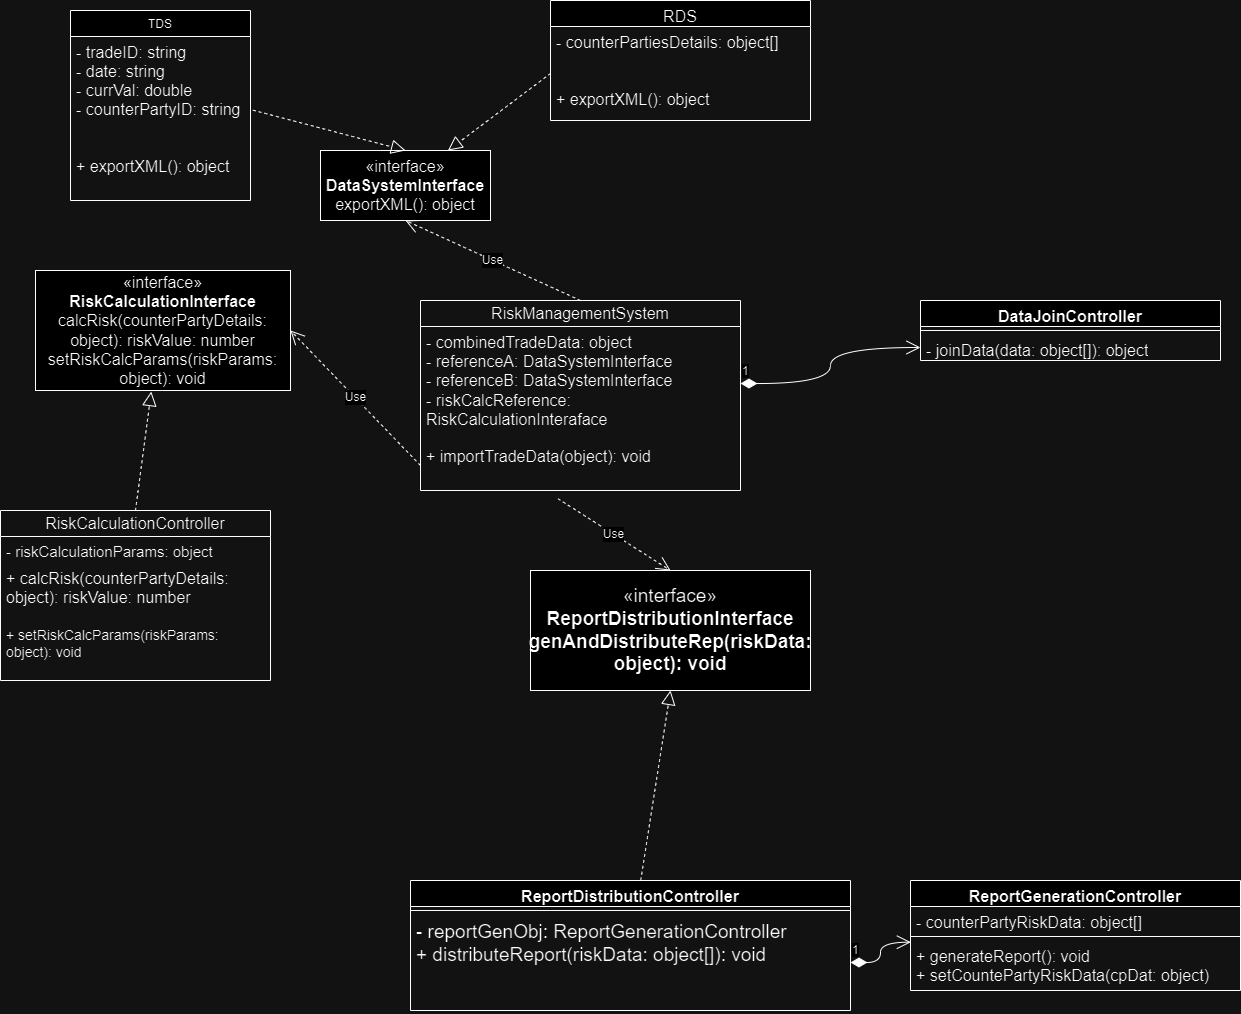

The diagram above was exported from draw.io. Its source (the exported page's mxGraphModel, read from the mxfile embedded in the PNG):
<mxGraphModel dx="2246" dy="1380" grid="1" gridSize="10" guides="1" tooltips="1" connect="1" arrows="1" fold="1" page="1" pageScale="1" pageWidth="1600" pageHeight="900" math="0" shadow="0">
  <root>
    <mxCell id="WIyWlLk6GJQsqaUBKTNV-0" />
    <mxCell id="WIyWlLk6GJQsqaUBKTNV-1" parent="WIyWlLk6GJQsqaUBKTNV-0" />
    <mxCell id="zkfFHV4jXpPFQw0GAbJ--6" value="TDS" style="swimlane;fontStyle=0;align=center;verticalAlign=top;childLayout=stackLayout;horizontal=1;startSize=26;horizontalStack=0;resizeParent=1;resizeLast=0;collapsible=1;marginBottom=0;rounded=0;shadow=0;strokeWidth=1;" parent="WIyWlLk6GJQsqaUBKTNV-1" vertex="1">
      <mxGeometry x="100" y="240" width="180" height="190" as="geometry">
        <mxRectangle x="130" y="380" width="160" height="26" as="alternateBounds" />
      </mxGeometry>
    </mxCell>
    <mxCell id="zkfFHV4jXpPFQw0GAbJ--11" value="- tradeID: string&#10;- date: string&#10;- currVal: double&#10;- counterPartyID: string&#10;&#10;&#10;+ exportXML(): object" style="text;align=left;verticalAlign=top;spacingLeft=4;spacingRight=4;overflow=hidden;rotatable=0;points=[[0,0.5],[1,0.5]];portConstraint=eastwest;fontSize=16;" parent="zkfFHV4jXpPFQw0GAbJ--6" vertex="1">
      <mxGeometry y="26" width="180" height="164" as="geometry" />
    </mxCell>
    <mxCell id="ZxSJRPJsvbvhy5GPmj8R-3" value="«interface»&lt;br&gt;&lt;b&gt;DataSystemInterface&lt;/b&gt;&lt;br&gt;exportXML(): object" style="html=1;whiteSpace=wrap;fontSize=16;" vertex="1" parent="WIyWlLk6GJQsqaUBKTNV-1">
      <mxGeometry x="350" y="380" width="170" height="70" as="geometry" />
    </mxCell>
    <mxCell id="ZxSJRPJsvbvhy5GPmj8R-4" value="" style="endArrow=block;dashed=1;endFill=0;endSize=12;html=1;rounded=0;fontSize=12;curved=1;exitX=1.013;exitY=0.449;exitDx=0;exitDy=0;exitPerimeter=0;entryX=0.5;entryY=0;entryDx=0;entryDy=0;" edge="1" parent="WIyWlLk6GJQsqaUBKTNV-1" source="zkfFHV4jXpPFQw0GAbJ--11" target="ZxSJRPJsvbvhy5GPmj8R-3">
      <mxGeometry width="160" relative="1" as="geometry">
        <mxPoint x="320" y="410" as="sourcePoint" />
        <mxPoint x="480" y="410" as="targetPoint" />
      </mxGeometry>
    </mxCell>
    <mxCell id="ZxSJRPJsvbvhy5GPmj8R-5" value="RDS" style="swimlane;fontStyle=0;align=center;verticalAlign=top;childLayout=stackLayout;horizontal=1;startSize=26;horizontalStack=0;resizeParent=1;resizeLast=0;collapsible=1;marginBottom=0;rounded=0;shadow=0;strokeWidth=1;fontSize=16;" vertex="1" parent="WIyWlLk6GJQsqaUBKTNV-1">
      <mxGeometry x="580" y="230" width="260" height="120" as="geometry">
        <mxRectangle x="130" y="380" width="160" height="26" as="alternateBounds" />
      </mxGeometry>
    </mxCell>
    <mxCell id="ZxSJRPJsvbvhy5GPmj8R-6" value="- counterPartiesDetails: object[]&#10;&#10;&#10;+ exportXML(): object" style="text;align=left;verticalAlign=top;spacingLeft=4;spacingRight=4;overflow=hidden;rotatable=0;points=[[0,0.5],[1,0.5]];portConstraint=eastwest;fontSize=16;" vertex="1" parent="ZxSJRPJsvbvhy5GPmj8R-5">
      <mxGeometry y="26" width="260" height="94" as="geometry" />
    </mxCell>
    <mxCell id="ZxSJRPJsvbvhy5GPmj8R-7" value="" style="endArrow=block;dashed=1;endFill=0;endSize=12;html=1;rounded=0;fontSize=12;curved=1;exitX=0;exitY=0.5;exitDx=0;exitDy=0;entryX=0.75;entryY=0;entryDx=0;entryDy=0;" edge="1" parent="WIyWlLk6GJQsqaUBKTNV-1" source="ZxSJRPJsvbvhy5GPmj8R-6" target="ZxSJRPJsvbvhy5GPmj8R-3">
      <mxGeometry width="160" relative="1" as="geometry">
        <mxPoint x="320" y="410" as="sourcePoint" />
        <mxPoint x="480" y="410" as="targetPoint" />
      </mxGeometry>
    </mxCell>
    <mxCell id="ZxSJRPJsvbvhy5GPmj8R-8" value="RiskManagementSystem" style="swimlane;fontStyle=0;childLayout=stackLayout;horizontal=1;startSize=26;fillColor=none;horizontalStack=0;resizeParent=1;resizeParentMax=0;resizeLast=0;collapsible=1;marginBottom=0;whiteSpace=wrap;html=1;fontSize=16;" vertex="1" parent="WIyWlLk6GJQsqaUBKTNV-1">
      <mxGeometry x="450" y="530" width="320" height="190" as="geometry" />
    </mxCell>
    <mxCell id="ZxSJRPJsvbvhy5GPmj8R-9" value="- combinedTradeData: object&lt;br style=&quot;font-size: 16px;&quot;&gt;- referenceA: DataSystemInterface&lt;br style=&quot;font-size: 16px;&quot;&gt;- referenceB: DataSystemInterface&lt;br&gt;- riskCalcReference: RiskCalculationInteraface" style="text;strokeColor=none;fillColor=none;align=left;verticalAlign=top;spacingLeft=4;spacingRight=4;overflow=hidden;rotatable=0;points=[[0,0.5],[1,0.5]];portConstraint=eastwest;whiteSpace=wrap;html=1;fontSize=16;" vertex="1" parent="ZxSJRPJsvbvhy5GPmj8R-8">
      <mxGeometry y="26" width="320" height="114" as="geometry" />
    </mxCell>
    <mxCell id="ZxSJRPJsvbvhy5GPmj8R-10" value="+ importTradeData(object): void&lt;br style=&quot;font-size: 16px;&quot;&gt;" style="text;strokeColor=none;fillColor=none;align=left;verticalAlign=top;spacingLeft=4;spacingRight=4;overflow=hidden;rotatable=0;points=[[0,0.5],[1,0.5]];portConstraint=eastwest;whiteSpace=wrap;html=1;fontSize=16;" vertex="1" parent="ZxSJRPJsvbvhy5GPmj8R-8">
      <mxGeometry y="140" width="320" height="50" as="geometry" />
    </mxCell>
    <mxCell id="ZxSJRPJsvbvhy5GPmj8R-12" value="RiskCalculationController" style="swimlane;fontStyle=0;childLayout=stackLayout;horizontal=1;startSize=26;fillColor=none;horizontalStack=0;resizeParent=1;resizeParentMax=0;resizeLast=0;collapsible=1;marginBottom=0;whiteSpace=wrap;html=1;fontSize=16;" vertex="1" parent="WIyWlLk6GJQsqaUBKTNV-1">
      <mxGeometry x="30" y="740" width="270" height="170" as="geometry" />
    </mxCell>
    <mxCell id="ZxSJRPJsvbvhy5GPmj8R-13" value="- riskCalculationParams: object" style="text;strokeColor=none;fillColor=none;align=left;verticalAlign=top;spacingLeft=4;spacingRight=4;overflow=hidden;rotatable=0;points=[[0,0.5],[1,0.5]];portConstraint=eastwest;whiteSpace=wrap;html=1;fontSize=15;" vertex="1" parent="ZxSJRPJsvbvhy5GPmj8R-12">
      <mxGeometry y="26" width="270" height="26" as="geometry" />
    </mxCell>
    <mxCell id="ZxSJRPJsvbvhy5GPmj8R-14" value="&lt;font style=&quot;font-size: 16px;&quot;&gt;+ calcRisk(counterPartyDetails: object): riskValue: number&lt;/font&gt;" style="text;strokeColor=none;fillColor=none;align=left;verticalAlign=top;spacingLeft=4;spacingRight=4;overflow=hidden;rotatable=0;points=[[0,0.5],[1,0.5]];portConstraint=eastwest;whiteSpace=wrap;html=1;fontSize=16;" vertex="1" parent="ZxSJRPJsvbvhy5GPmj8R-12">
      <mxGeometry y="52" width="270" height="58" as="geometry" />
    </mxCell>
    <mxCell id="ZxSJRPJsvbvhy5GPmj8R-15" value="+ setRiskCalcParams(riskParams: object): void" style="text;strokeColor=none;fillColor=none;align=left;verticalAlign=top;spacingLeft=4;spacingRight=4;overflow=hidden;rotatable=0;points=[[0,0.5],[1,0.5]];portConstraint=eastwest;whiteSpace=wrap;html=1;fontSize=14;" vertex="1" parent="ZxSJRPJsvbvhy5GPmj8R-12">
      <mxGeometry y="110" width="270" height="60" as="geometry" />
    </mxCell>
    <mxCell id="ZxSJRPJsvbvhy5GPmj8R-16" value="ReportGenerationController" style="swimlane;fontStyle=1;align=center;verticalAlign=top;childLayout=stackLayout;horizontal=1;startSize=26;horizontalStack=0;resizeParent=1;resizeParentMax=0;resizeLast=0;collapsible=1;marginBottom=0;whiteSpace=wrap;html=1;fontSize=16;" vertex="1" parent="WIyWlLk6GJQsqaUBKTNV-1">
      <mxGeometry x="940" y="1110" width="330" height="110" as="geometry" />
    </mxCell>
    <mxCell id="ZxSJRPJsvbvhy5GPmj8R-17" value="- counterPartyRiskData: object[]" style="text;strokeColor=none;fillColor=none;align=left;verticalAlign=top;spacingLeft=4;spacingRight=4;overflow=hidden;rotatable=0;points=[[0,0.5],[1,0.5]];portConstraint=eastwest;whiteSpace=wrap;html=1;fontSize=16;" vertex="1" parent="ZxSJRPJsvbvhy5GPmj8R-16">
      <mxGeometry y="26" width="330" height="26" as="geometry" />
    </mxCell>
    <mxCell id="ZxSJRPJsvbvhy5GPmj8R-18" value="" style="line;strokeWidth=1;fillColor=none;align=left;verticalAlign=middle;spacingTop=-1;spacingLeft=3;spacingRight=3;rotatable=0;labelPosition=right;points=[];portConstraint=eastwest;strokeColor=inherit;fontSize=16;" vertex="1" parent="ZxSJRPJsvbvhy5GPmj8R-16">
      <mxGeometry y="52" width="330" height="8" as="geometry" />
    </mxCell>
    <mxCell id="ZxSJRPJsvbvhy5GPmj8R-19" value="+ generateReport(): void&lt;br&gt;+ setCountePartyRiskData(cpDat: object)" style="text;strokeColor=none;fillColor=none;align=left;verticalAlign=top;spacingLeft=4;spacingRight=4;overflow=hidden;rotatable=0;points=[[0,0.5],[1,0.5]];portConstraint=eastwest;whiteSpace=wrap;html=1;fontSize=16;" vertex="1" parent="ZxSJRPJsvbvhy5GPmj8R-16">
      <mxGeometry y="60" width="330" height="50" as="geometry" />
    </mxCell>
    <mxCell id="ZxSJRPJsvbvhy5GPmj8R-20" value="«interface»&lt;br&gt;&lt;b&gt;RiskCalculationInterface&lt;/b&gt;&lt;br&gt;calcRisk(counterPartyDetails: object): riskValue: number&lt;br&gt;setRiskCalcParams(riskParams: object): void" style="html=1;whiteSpace=wrap;fontSize=16;" vertex="1" parent="WIyWlLk6GJQsqaUBKTNV-1">
      <mxGeometry x="65" y="500" width="255" height="120" as="geometry" />
    </mxCell>
    <mxCell id="ZxSJRPJsvbvhy5GPmj8R-21" value="" style="endArrow=block;dashed=1;endFill=0;endSize=12;html=1;rounded=0;fontSize=12;curved=1;exitX=0.5;exitY=0;exitDx=0;exitDy=0;entryX=0.454;entryY=1.009;entryDx=0;entryDy=0;entryPerimeter=0;" edge="1" parent="WIyWlLk6GJQsqaUBKTNV-1" source="ZxSJRPJsvbvhy5GPmj8R-12" target="ZxSJRPJsvbvhy5GPmj8R-20">
      <mxGeometry width="160" relative="1" as="geometry">
        <mxPoint x="280" y="620" as="sourcePoint" />
        <mxPoint x="440" y="620" as="targetPoint" />
      </mxGeometry>
    </mxCell>
    <mxCell id="ZxSJRPJsvbvhy5GPmj8R-22" value="Use" style="endArrow=open;endSize=12;dashed=1;html=1;rounded=0;fontSize=12;curved=1;entryX=1;entryY=0.5;entryDx=0;entryDy=0;exitX=0;exitY=0.5;exitDx=0;exitDy=0;" edge="1" parent="WIyWlLk6GJQsqaUBKTNV-1" source="ZxSJRPJsvbvhy5GPmj8R-10" target="ZxSJRPJsvbvhy5GPmj8R-20">
      <mxGeometry width="160" relative="1" as="geometry">
        <mxPoint x="380" y="710" as="sourcePoint" />
        <mxPoint x="440" y="620" as="targetPoint" />
      </mxGeometry>
    </mxCell>
    <mxCell id="ZxSJRPJsvbvhy5GPmj8R-24" value="ReportDistributionController" style="swimlane;fontStyle=1;align=center;verticalAlign=top;childLayout=stackLayout;horizontal=1;startSize=26;horizontalStack=0;resizeParent=1;resizeParentMax=0;resizeLast=0;collapsible=1;marginBottom=0;whiteSpace=wrap;html=1;fontSize=16;" vertex="1" parent="WIyWlLk6GJQsqaUBKTNV-1">
      <mxGeometry x="440" y="1110" width="440" height="130" as="geometry" />
    </mxCell>
    <mxCell id="ZxSJRPJsvbvhy5GPmj8R-26" value="" style="line;strokeWidth=1;fillColor=none;align=left;verticalAlign=middle;spacingTop=-1;spacingLeft=3;spacingRight=3;rotatable=0;labelPosition=right;points=[];portConstraint=eastwest;strokeColor=inherit;fontSize=16;" vertex="1" parent="ZxSJRPJsvbvhy5GPmj8R-24">
      <mxGeometry y="26" width="440" height="8" as="geometry" />
    </mxCell>
    <mxCell id="ZxSJRPJsvbvhy5GPmj8R-27" value="- reportGenObj: ReportGenerationController&lt;br style=&quot;font-size: 19px;&quot;&gt;+ distributeReport(riskData: object[]): void" style="text;strokeColor=none;fillColor=none;align=left;verticalAlign=top;spacingLeft=4;spacingRight=4;overflow=hidden;rotatable=0;points=[[0,0.5],[1,0.5]];portConstraint=eastwest;whiteSpace=wrap;html=1;fontSize=19;" vertex="1" parent="ZxSJRPJsvbvhy5GPmj8R-24">
      <mxGeometry y="34" width="440" height="96" as="geometry" />
    </mxCell>
    <mxCell id="ZxSJRPJsvbvhy5GPmj8R-28" value="1" style="endArrow=open;html=1;endSize=12;startArrow=diamondThin;startSize=14;startFill=1;edgeStyle=orthogonalEdgeStyle;align=left;verticalAlign=bottom;rounded=0;fontSize=12;curved=1;exitX=1;exitY=0.5;exitDx=0;exitDy=0;entryX=0.001;entryY=0.034;entryDx=0;entryDy=0;entryPerimeter=0;" edge="1" parent="WIyWlLk6GJQsqaUBKTNV-1" source="ZxSJRPJsvbvhy5GPmj8R-27" target="ZxSJRPJsvbvhy5GPmj8R-19">
      <mxGeometry x="-1" y="3" relative="1" as="geometry">
        <mxPoint x="590" y="990" as="sourcePoint" />
        <mxPoint x="750" y="990" as="targetPoint" />
      </mxGeometry>
    </mxCell>
    <mxCell id="ZxSJRPJsvbvhy5GPmj8R-29" value="«interface»&lt;br style=&quot;font-size: 19px;&quot;&gt;&lt;b style=&quot;font-size: 19px;&quot;&gt;ReportDistributionInterface&lt;br&gt;genAndDistributeRep(riskData: object): void&lt;br&gt;&lt;/b&gt;" style="html=1;whiteSpace=wrap;fontSize=19;" vertex="1" parent="WIyWlLk6GJQsqaUBKTNV-1">
      <mxGeometry x="560" y="800" width="280" height="120" as="geometry" />
    </mxCell>
    <mxCell id="ZxSJRPJsvbvhy5GPmj8R-31" value="" style="endArrow=block;dashed=1;endFill=0;endSize=12;html=1;rounded=0;fontSize=12;curved=1;entryX=0.5;entryY=1;entryDx=0;entryDy=0;" edge="1" parent="WIyWlLk6GJQsqaUBKTNV-1" source="ZxSJRPJsvbvhy5GPmj8R-24" target="ZxSJRPJsvbvhy5GPmj8R-29">
      <mxGeometry width="160" relative="1" as="geometry">
        <mxPoint x="620" y="670" as="sourcePoint" />
        <mxPoint x="780" y="670" as="targetPoint" />
      </mxGeometry>
    </mxCell>
    <mxCell id="ZxSJRPJsvbvhy5GPmj8R-32" value="Use" style="endArrow=open;endSize=12;dashed=1;html=1;rounded=0;fontSize=12;curved=1;exitX=0.43;exitY=1.166;exitDx=0;exitDy=0;exitPerimeter=0;entryX=0.5;entryY=0;entryDx=0;entryDy=0;" edge="1" parent="WIyWlLk6GJQsqaUBKTNV-1" source="ZxSJRPJsvbvhy5GPmj8R-10" target="ZxSJRPJsvbvhy5GPmj8R-29">
      <mxGeometry width="160" relative="1" as="geometry">
        <mxPoint x="596.6299999999997" y="722.5500000000002" as="sourcePoint" />
        <mxPoint x="820" y="700" as="targetPoint" />
      </mxGeometry>
    </mxCell>
    <mxCell id="ZxSJRPJsvbvhy5GPmj8R-33" value="Use" style="endArrow=open;endSize=12;dashed=1;html=1;rounded=0;fontSize=12;curved=1;exitX=0.5;exitY=0;exitDx=0;exitDy=0;entryX=0.5;entryY=1;entryDx=0;entryDy=0;" edge="1" parent="WIyWlLk6GJQsqaUBKTNV-1" source="ZxSJRPJsvbvhy5GPmj8R-8" target="ZxSJRPJsvbvhy5GPmj8R-3">
      <mxGeometry width="160" relative="1" as="geometry">
        <mxPoint x="660" y="700" as="sourcePoint" />
        <mxPoint x="820" y="700" as="targetPoint" />
      </mxGeometry>
    </mxCell>
    <mxCell id="ZxSJRPJsvbvhy5GPmj8R-34" value="DataJoinController" style="swimlane;fontStyle=1;align=center;verticalAlign=top;childLayout=stackLayout;horizontal=1;startSize=26;horizontalStack=0;resizeParent=1;resizeParentMax=0;resizeLast=0;collapsible=1;marginBottom=0;whiteSpace=wrap;html=1;fontSize=16;" vertex="1" parent="WIyWlLk6GJQsqaUBKTNV-1">
      <mxGeometry x="950" y="530" width="300" height="60" as="geometry" />
    </mxCell>
    <mxCell id="ZxSJRPJsvbvhy5GPmj8R-36" value="" style="line;strokeWidth=1;fillColor=none;align=left;verticalAlign=middle;spacingTop=-1;spacingLeft=3;spacingRight=3;rotatable=0;labelPosition=right;points=[];portConstraint=eastwest;strokeColor=inherit;fontSize=16;" vertex="1" parent="ZxSJRPJsvbvhy5GPmj8R-34">
      <mxGeometry y="26" width="300" height="8" as="geometry" />
    </mxCell>
    <mxCell id="ZxSJRPJsvbvhy5GPmj8R-37" value="- joinData(data: object[]): object" style="text;strokeColor=none;fillColor=none;align=left;verticalAlign=top;spacingLeft=4;spacingRight=4;overflow=hidden;rotatable=0;points=[[0,0.5],[1,0.5]];portConstraint=eastwest;whiteSpace=wrap;html=1;fontSize=16;" vertex="1" parent="ZxSJRPJsvbvhy5GPmj8R-34">
      <mxGeometry y="34" width="300" height="26" as="geometry" />
    </mxCell>
    <mxCell id="ZxSJRPJsvbvhy5GPmj8R-38" value="1" style="endArrow=open;html=1;endSize=12;startArrow=diamondThin;startSize=14;startFill=1;edgeStyle=orthogonalEdgeStyle;align=left;verticalAlign=bottom;rounded=0;fontSize=12;curved=1;exitX=1;exitY=0.5;exitDx=0;exitDy=0;entryX=0;entryY=0.5;entryDx=0;entryDy=0;" edge="1" parent="WIyWlLk6GJQsqaUBKTNV-1" source="ZxSJRPJsvbvhy5GPmj8R-9" target="ZxSJRPJsvbvhy5GPmj8R-37">
      <mxGeometry x="-1" y="3" relative="1" as="geometry">
        <mxPoint x="660" y="700" as="sourcePoint" />
        <mxPoint x="820" y="700" as="targetPoint" />
      </mxGeometry>
    </mxCell>
  </root>
</mxGraphModel>